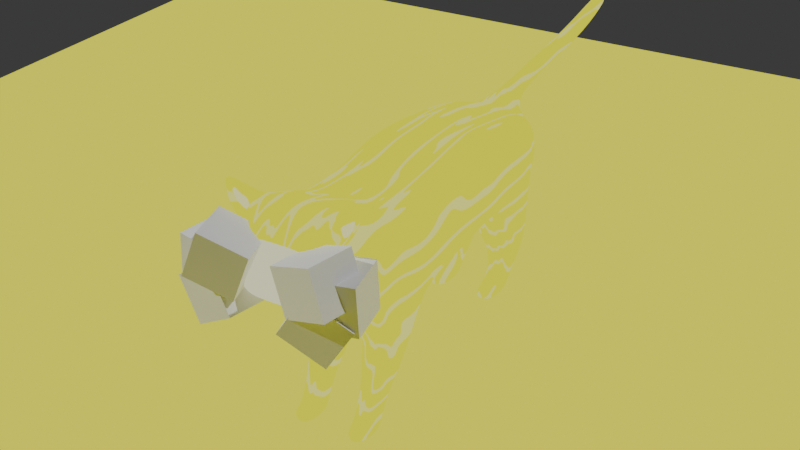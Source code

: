# Source: cat.blend  (saved by Blender 4.0.36; exported with 4.5.12 LTS)
import bpy
from mathutils import Matrix  # noqa: F401  (used for matrix-valued properties, if any)

bpy.ops.wm.read_factory_settings(use_empty=True)
scene = bpy.context.scene
scene.name = 'Scene'

# ---- collections
col_collection = bpy.data.collections.new('Collection'); scene.collection.children.link(col_collection)
col_wgts_rig = bpy.data.collections.new('WGTS_rig'); col_collection.children.link(col_wgts_rig)
col_wgts_rig.hide_render = True
col_wgts_rig.hide_viewport = True

# ---- images (referenced by path relative to the original .blend; pixels are not part of the script)
import os
ASSET_DIR = os.environ.get("B2B_ASSET_DIR", "")  # directory of the original .blend (textures are referenced by path, not embedded)
HERE = os.path.dirname(os.path.abspath(__file__))  # packed textures are extracted next to this script under _unpacked/

def load_image(name, relpath, width, height, colorspace="sRGB"):
    """Load a texture the original file referenced (path relative to the .blend, or extracted next to this script)."""
    p = next((c for c in (os.path.join(HERE, relpath), os.path.join(ASSET_DIR, relpath)) if relpath and os.path.exists(c)), "")
    if p:
        img = bpy.data.images.load(p, check_existing=True)
        img.name = name
    else:  # same state as the original file: an image datablock whose file is absent (Cycles renders it pink)
        img = bpy.data.images.new(name, width, height)
        img.source = "FILE"
        img.filepath = "//" + (relpath or name)
    img.colorspace_settings.name = colorspace
    return img
img_cat_face_png = load_image('cat_face.png', 'cat_face.png', 1024, 1024, 'sRGB')

# ---- materials (node trees are filled in below, after node groups)
mat_celshading = bpy.data.materials.new('CelShading')
mat_celshading.alpha_threshold = 0.0
mat_celshading.use_transparent_shadow = False
mat_celshading.roughness = 0.5
mat_celshading.line_color = (0.0, 0.0, 0.0, 1.0)
mat_face = bpy.data.materials.new('Face')
mat_face.alpha_threshold = 0.0
mat_face.use_transparent_shadow = False
mat_face.roughness = 0.5
mat_face.line_color = (0.0, 0.0, 0.0, 1.0)
mat_oreilleinside = bpy.data.materials.new('Oreilleinside')
mat_oreilleinside.alpha_threshold = 0.0
mat_oreilleinside.use_transparent_shadow = False
mat_oreilleinside.roughness = 0.5
mat_oreilleinside.line_color = (0.0, 0.0, 0.0, 1.0)
mat_vert = bpy.data.materials.new('Vert')
mat_vert.alpha_threshold = 0.0
mat_vert.use_transparent_shadow = False
mat_vert.roughness = 0.5
mat_vert.line_color = (0.0, 0.0, 0.0, 1.0)
mat_material_001 = bpy.data.materials.new('Material.001')
mat_material_001.use_transparent_shadow = False

# ---- node groups
ng_celshade = bpy.data.node_groups.new('CelShade', 'ShaderNodeTree')
_s = ng_celshade.interface.new_socket(name='Result', in_out='OUTPUT', socket_type='NodeSocketColor')
_s.default_value = (0.0, 0.0, 0.0, 0.0)
_s = ng_celshade.interface.new_socket(name='Color', in_out='INPUT', socket_type='NodeSocketColor')
_s.default_value = (0.8, 0.8, 0.8, 1.0)
_s = ng_celshade.interface.new_socket(name='LitThreshold', in_out='INPUT', socket_type='NodeSocketFloat')
_s.default_value = 0.5
_s.min_value = 0.0
_s.max_value = 1.0
_s.description = 'Above this value, the default color will be used, before that, a darker color will be used'
_s = ng_celshade.interface.new_socket(name='DarkThreshold', in_out='INPUT', socket_type='NodeSocketFloat')
_s.default_value = 0.1
_s.min_value = 0.0
_s.max_value = 1.0
_s.description = 'Below this threshold will be near black'
_s = ng_celshade.interface.new_socket(name='CorrectHue', in_out='INPUT', socket_type='NodeSocketFloat')
_s.subtype = 'FACTOR'
_s.default_value = 1.0
_s.min_value = 0.0
_s.max_value = 1.0
_s.description = 'Correct color according to eg light color'
_N = ng_celshade.nodes; _L = ng_celshade.links
n0 = _N.new('ShaderNodeSeparateColor'); n0.name = 'Separate Color.002'; n0.location = (-1026, -207)
n1 = _N.new('ShaderNodeCombineColor'); n1.name = 'Combine Color.002'; n1.location = (-660, -326)
n2 = _N.new('ShaderNodeMix'); n2.name = 'Mix'; n2.location = (-181, 304)
n2.data_type = 'RGBA'
n3 = _N.new('ShaderNodeCombineColor'); n3.name = 'Combine Color'; n3.location = (-368, -43)
n4 = _N.new('ShaderNodeShaderToRGB'); n4.name = 'Shader to RGB'; n4.location = (-1078, 129)
n5 = _N.new('ShaderNodeMath'); n5.name = 'Math.002'; n5.location = (-364, -570)
n5.operation = 'DIVIDE'
n5.inputs[1].default_value = 10.0
n6 = _N.new('ShaderNodeMath'); n6.name = 'Math'; n6.location = (-566, -171)
n6.operation = 'DIVIDE'
n6.inputs[1].default_value = 2.0
n7 = _N.new('ShaderNodeBsdfDiffuse'); n7.name = 'Diffuse BSDF'; n7.location = (-1335, 134)
n8 = _N.new('ShaderNodeSeparateColor'); n8.name = 'Separate Color'; n8.location = (-822, -61)
n9 = _N.new('ShaderNodeMix'); n9.name = 'Mix.001'; n9.location = (456, 136)
n9.data_type = 'RGBA'
n10 = _N.new('ShaderNodeCombineColor'); n10.name = 'Combine Color.003'; n10.location = (-129, -385)
n11 = _N.new('NodeGroupInput'); n11.name = 'Group Input.001'; n11.location = (-28, 510)
n12 = _N.new('NodeGroupOutput'); n12.name = 'Group Output'; n12.location = (1589, 81)
n13 = _N.new('ShaderNodeMath'); n13.name = 'Math.001'; n13.location = (-850, 461)
n13.operation = 'GREATER_THAN'
n14 = _N.new('ShaderNodeMath'); n14.name = 'Math.003'; n14.location = (-768, 97)
n14.operation = 'GREATER_THAN'
n15 = _N.new('NodeGroupInput'); n15.name = 'Group Input'; n15.location = (-1535, 0)
n16 = _N.new('NodeGroupInput'); n16.name = 'Group Input.002'; n16.location = (-1101, 309)
n17 = _N.new('NodeGroupInput'); n17.name = 'Group Input.003'; n17.location = (1110, 396)
n18 = _N.new('ShaderNodeSeparateColor'); n18.name = 'Separate Color.001'; n18.location = (921, 108)
n19 = _N.new('ShaderNodeSeparateColor'); n19.name = 'Separate Color.003'; n19.location = (636, 479)
n20 = _N.new('ShaderNodeCombineColor'); n20.name = 'Combine Color.001'; n20.location = (1234, 147)
n21 = _N.new('ShaderNodeShaderToRGB'); n21.name = 'Shader to RGB.001'; n21.location = (461, 473)
n22 = _N.new('ShaderNodeMix'); n22.name = 'Mix.002'; n22.location = (1335, 412)
n22.data_type = 'RGBA'
n22.clamp_factor = False
n23 = _N.new('ShaderNodeBsdfDiffuse'); n23.name = 'Diffuse BSDF.001'; n23.location = (179, 530)
_L.new(n8.outputs[1], n10.inputs[1])
_L.new(n9.outputs[2], n22.inputs[6])
_L.new(n6.outputs[0], n3.inputs[2])
_L.new(n3.outputs[0], n2.inputs[6])
_L.new(n0.outputs[1], n1.inputs[1])
_L.new(n8.outputs[2], n5.inputs[0])
_L.new(n8.outputs[2], n6.inputs[0])
_L.new(n0.outputs[2], n1.inputs[2])
_L.new(n9.outputs[2], n18.inputs[0])
_L.new(n10.outputs[0], n9.inputs[6])
_L.new(n21.outputs[0], n19.inputs[0])
_L.new(n8.outputs[0], n3.inputs[0])
_L.new(n8.outputs[1], n3.inputs[1])
_L.new(n20.outputs[0], n22.inputs[7])
_L.new(n1.outputs[0], n2.inputs[7])
_L.new(n8.outputs[0], n10.inputs[0])
_L.new(n0.outputs[0], n1.inputs[0])
_L.new(n7.outputs[0], n4.inputs[0])
_L.new(n5.outputs[0], n10.inputs[2])
_L.new(n2.outputs[2], n9.inputs[7])
_L.new(n19.outputs[0], n20.inputs[0])
_L.new(n15.outputs[0], n0.inputs[0])
_L.new(n15.outputs[0], n8.inputs[0])
_L.new(n4.outputs[0], n13.inputs[0])
_L.new(n4.outputs[0], n14.inputs[0])
_L.new(n13.outputs[0], n2.inputs[0])
_L.new(n14.outputs[0], n9.inputs[0])
_L.new(n16.outputs[1], n13.inputs[1])
_L.new(n16.outputs[2], n14.inputs[1])
_L.new(n17.outputs[3], n22.inputs[0])
_L.new(n19.outputs[1], n20.inputs[1])
_L.new(n22.outputs[2], n12.inputs[0])
_L.new(n11.outputs[0], n23.inputs[0])
_L.new(n23.outputs[0], n21.inputs[0])
_L.new(n18.outputs[2], n20.inputs[2])
n12.is_active_output = True

# ---- material node trees
mat_celshading.use_nodes = True; mat_celshading.node_tree.nodes.clear()
_N = mat_celshading.node_tree.nodes; _L = mat_celshading.node_tree.links
n0 = _N.new('ShaderNodeMapping'); n0.name = 'Mapping'; n0.location = (1600, 157)
n0.inputs[2].default_value = (-1.391, -0.3752, -1.578)
n1 = _N.new('ShaderNodeTexCoord'); n1.name = 'Texture Coordinate'; n1.location = (1420, 157)
n2 = _N.new('ShaderNodeGroup'); n2.name = 'Group'; n2.location = (2140, 443)
n2.node_tree = ng_celshade
n2.inputs[1].default_value = 0.548
n2.inputs[2].default_value = 0.1
n2.inputs[3].default_value = 1.0
n3 = _N.new('ShaderNodeOutputMaterial'); n3.name = 'Material Output'; n3.location = (2334, 94)
n4 = _N.new('ShaderNodeMix'); n4.name = 'Mix'; n4.location = (2022, 230)
n4.data_type = 'RGBA'
n4.inputs[6].default_value = (0.4974, 0.1734, 0.003032, 1.0)
n4.inputs[7].default_value = (0.7011, 0.5814, 0.3721, 1.0)
n5 = _N.new('ShaderNodeTexWave'); n5.name = 'Wave Texture'; n5.location = (1780, 197)
n5.inputs[1].default_value = -2.7
n5.inputs[2].default_value = 13.5
n6 = _N.new('ShaderNodeMath'); n6.name = 'Math'; n6.location = (1978, -4)
n6.operation = 'GREATER_THAN'
n6.inputs[1].default_value = 0.9
_L.new(n2.outputs[0], n3.inputs[0])
_L.new(n0.outputs[0], n5.inputs[0])
_L.new(n1.outputs[0], n0.inputs[0])
_L.new(n4.outputs[2], n2.inputs[0])
_L.new(n5.outputs[1], n6.inputs[0])
_L.new(n6.outputs[0], n4.inputs[0])
n3.is_active_output = True
mat_face.use_nodes = True; mat_face.node_tree.nodes.clear()
_N = mat_face.node_tree.nodes; _L = mat_face.node_tree.links
n0 = _N.new('ShaderNodeMapping'); n0.name = 'Mapping'; n0.location = (1600, 157)
n0.inputs[2].default_value = (-1.391, -0.3752, -1.578)
n1 = _N.new('ShaderNodeTexCoord'); n1.name = 'Texture Coordinate'; n1.location = (1420, 157)
n2 = _N.new('ShaderNodeTexWave'); n2.name = 'Wave Texture'; n2.location = (1780, 197)
n2.inputs[1].default_value = -2.7
n2.inputs[2].default_value = 13.5
n3 = _N.new('ShaderNodeMath'); n3.name = 'Math'; n3.location = (1978, -4)
n3.operation = 'GREATER_THAN'
n3.inputs[1].default_value = 0.9
n4 = _N.new('ShaderNodeOutputMaterial'); n4.name = 'Material Output'; n4.location = (2774, 188)
n5 = _N.new('ShaderNodeGroup'); n5.name = 'Group'; n5.location = (2687, 466)
n5.node_tree = ng_celshade
n5.inputs[1].default_value = 0.548
n5.inputs[2].default_value = 0.1
n5.inputs[3].default_value = 1.0
n6 = _N.new('ShaderNodeMix'); n6.name = 'Mix'; n6.location = (2022, 230)
n6.data_type = 'RGBA'
n6.inputs[6].default_value = (0.4974, 0.1734, 0.003032, 1.0)
n6.inputs[7].default_value = (0.7011, 0.5814, 0.3721, 1.0)
n7 = _N.new('ShaderNodeTexImage'); n7.name = 'Image Texture'; n7.location = (2192, 130)
n7.image = img_cat_face_png
n8 = _N.new('ShaderNodeMix'); n8.name = 'Mix.001'; n8.location = (2519, 272)
n8.data_type = 'RGBA'
_L.new(n5.outputs[0], n4.inputs[0])
_L.new(n0.outputs[0], n2.inputs[0])
_L.new(n1.outputs[0], n0.inputs[0])
_L.new(n2.outputs[1], n3.inputs[0])
_L.new(n3.outputs[0], n6.inputs[0])
_L.new(n7.outputs[1], n8.inputs[0])
_L.new(n8.outputs[2], n5.inputs[0])
_L.new(n7.outputs[0], n8.inputs[7])
_L.new(n6.outputs[2], n8.inputs[6])
n4.is_active_output = True
mat_oreilleinside.use_nodes = True; mat_oreilleinside.node_tree.nodes.clear()
_N = mat_oreilleinside.node_tree.nodes; _L = mat_oreilleinside.node_tree.links
n0 = _N.new('ShaderNodeGroup'); n0.name = 'Group'; n0.location = (2140, 443)
n0.node_tree = ng_celshade
n0.inputs[0].default_value = (0.8001, 0.05722, 0.7025, 1.0)
n0.inputs[1].default_value = 0.548
n0.inputs[2].default_value = 0.1
n0.inputs[3].default_value = 1.0
n1 = _N.new('ShaderNodeOutputMaterial'); n1.name = 'Material Output'; n1.location = (2334, 94)
_L.new(n0.outputs[0], n1.inputs[0])
n1.is_active_output = True
mat_vert.use_nodes = True; mat_vert.node_tree.nodes.clear()
_N = mat_vert.node_tree.nodes; _L = mat_vert.node_tree.links
n0 = _N.new('ShaderNodeOutputMaterial'); n0.name = 'Material Output'; n0.location = (2334, 94)
n1 = _N.new('ShaderNodeGroup'); n1.name = 'Group'; n1.location = (2101, 221)
n1.node_tree = ng_celshade
n1.inputs[0].default_value = (0.1176, 0.8, 0.07545, 1.0)
n1.inputs[1].default_value = 0.5
n1.inputs[2].default_value = 0.3
n1.inputs[3].default_value = 1.0
_L.new(n1.outputs[0], n0.inputs[0])
n0.is_active_output = True
mat_material_001.use_nodes = True; mat_material_001.node_tree.nodes.clear()
_N = mat_material_001.node_tree.nodes; _L = mat_material_001.node_tree.links
n0 = _N.new('ShaderNodeBsdfPrincipled'); n0.name = 'Principled BSDF'; n0.location = (10, 300)
n0.inputs[3].default_value = 1.45
n1 = _N.new('ShaderNodeOutputMaterial'); n1.name = 'Material Output'; n1.location = (300, 300)
_L.new(n0.outputs[0], n1.inputs[0])
n1.is_active_output = True

# ---- world
world_world_001 = bpy.data.worlds.new('World.001'); scene.world = world_world_001
world_world_001.use_nodes = True; world_world_001.node_tree.nodes.clear()
_N = world_world_001.node_tree.nodes; _L = world_world_001.node_tree.links
n0 = _N.new('ShaderNodeBackground'); n0.name = 'Background'; n0.location = (10, 300)
n0.inputs[0].default_value = (0.05, 0.05, 0.05, 1.0)
n1 = _N.new('ShaderNodeOutputWorld'); n1.name = 'World Output'; n1.location = (300, 300)
_L.new(n0.outputs[0], n1.inputs[0])
n1.is_active_output = True
world_world_001.use_sun_shadow = False
world_world_001.sun_shadow_jitter_overblur = 0.0

# ---- cameras
cam_camera = bpy.data.cameras.new('Camera')
cam_camera.clip_end = 100.0
cam_camera.ortho_scale = 7.314

# ---- lights
light_light = bpy.data.lights.new('Light', 'POINT')
light_light.transmission_factor = 0.0
light_light.use_soft_falloff = False
light_light.energy = 1000.0
light_light.shadow_soft_size = 0.1
light_light.shadow_maximum_resolution = 0.006
light_light.use_absolute_resolution = True
light_sun = bpy.data.lights.new('Sun', 'SUN')
light_sun.transmission_factor = 0.0
light_sun.energy = 1.87

# ---- meshes
me_cube_001 = bpy.data.meshes.new('Cube.001')
me_cube_001.from_pydata([(0.176, -1.6, 0.1722), (0.176, -1.472, 0.4455), (0.176, -1.327, 0.04402), (0.176, -1.199, 0.3173), (0.4703, -1.6, 0.1722), (0.4703, -1.472, 0.4455), (0.4703, -1.327, 0.04402), (0.4703, -1.199, 0.3173), (0.176, -1.403, -0.04892), (0.176, -1.651, 0.124), (0.4703, -1.403, -0.04892), (0.4703, -1.651, 0.124), (0.2368, -1.781, -0.04927), (0.2368, -1.791, 0.1276), (0.4095, -1.781, -0.04927), (0.4095, -1.791, 0.1276), (0.1057, -1.403, 0.7637), (0.1057, -0.9988, 0.5743), (0.5407, -0.9988, 0.5743), (0.5407, -1.403, 0.7637), (0.07072, -1.344, 0.9408), (0.07072, -0.8298, 0.8818), (0.5756, -0.8298, 0.8818), (0.5756, -1.344, 0.9408), (0.0, -1.49, 1.238), (0.0, -0.4732, 1.14), (0.6225, -0.6049, 1.274), (0.6225, -1.437, 1.238), (0.0, -1.659, 1.634), (0.558, -1.659, 1.635), (0.0, -1.319, 2.545), (0.0, -0.6551, 2.507), (0.0, 0.1529, 1.234), (0.6936, 0.1529, 1.234), (0.0, 0.09631, 2.599), (0.0, 1.038, 1.332), (0.6439, 1.038, 1.332), (0.0, 0.9899, 2.501), (0.176, 1.462, 0.142), (0.176, 1.623, 0.3132), (0.176, 1.735, 0.01384), (0.176, 1.896, 0.1851), (0.4703, 1.462, 0.142), (0.4703, 1.623, 0.3132), (0.4703, 1.735, 0.01384), (0.4703, 1.896, 0.1851), (0.176, 1.54, -0.04154), (0.176, 1.292, 0.1314), (0.4703, 1.54, -0.04154), (0.4703, 1.292, 0.1314), (0.2368, 1.226, -0.08822), (0.2368, 1.216, 0.0887), (0.4095, 1.226, -0.08822), (0.4095, 1.216, 0.0887), (0.06427, 1.623, 0.531), (0.06388, 2.086, 0.5886), (0.5524, 2.086, 0.5886), (0.5524, 1.623, 0.531), (0.01797, 1.312, 0.8861), (0.06791, 1.975, 0.913), (0.6465, 1.975, 0.913), (0.6465, 1.312, 0.8861), (0.0, 1.164, 1.191), (0.0, 2.082, 1.296), (0.6707, 2.08, 1.296), (0.6225, 1.164, 1.191), (0.0, 2.201, 1.889), (0.6652, 2.103, 1.442), (0.0, 2.216, 2.301), (0.4825, -1.712, 1.997), (0.0, -1.711, 1.995), (0.0, -1.428, 2.638), (0.0, 2.223, 2.001), (0.0, 1.715, 2.381), (0.1892, -2.674, 2.25), (0.0, -1.926, 1.962), (0.4921, -1.931, 1.987), (0.0, -1.918, 2.833), (0.3153, -2.56, 2.271), (0.0, -2.219, 1.965), (0.4926, -2.218, 1.997), (0.0, -2.211, 2.836), (0.4105, -2.464, 2.451), (0.0, -2.441, 1.998), (0.4705, -2.441, 2.0), (0.0, -2.463, 2.623), (0.0, -2.674, 2.25), (0.0, -2.559, 2.065), (0.3147, -2.559, 2.065), (0.0, -2.557, 2.358), (0.0, -2.652, 2.186), (0.1716, -2.652, 2.186), (0.0, -2.622, 2.304), (0.0, 2.514, 2.175), (0.0, 2.504, 2.398), (0.0, 3.556, 2.273), (0.0, 3.536, 2.441), (0.0, 4.594, 2.336), (0.0, 5.599, 2.591), (0.0, 5.577, 2.692), (0.6225, -0.6452, 2.247), (0.497, -0.6546, 2.475), (0.4968, -1.319, 2.545), (0.6225, -1.377, 2.305), (0.6936, 0.107, 2.341), (0.5686, 0.09631, 2.599), (0.6439, 0.9996, 2.268), (0.5186, 0.9899, 2.501), (0.2381, 2.239, 2.056), (0.258, 2.169, 2.196), (0.3605, -1.428, 2.638), (0.4856, -1.501, 2.474), (0.6692, 2.107, 2.079), (0.5431, 2.013, 2.279), (0.4031, -1.918, 2.833), (0.5273, -1.92, 2.626), (0.4008, -2.214, 2.836), (0.4545, -2.27, 2.581), (0.3486, -2.463, 2.623), (0.2506, -2.557, 2.358), (0.2393, -2.622, 2.304), (0.1322, 2.51, 2.255), (0.08438, 2.507, 2.344), (0.1372, 3.553, 2.319), (0.09912, 3.55, 2.407), (0.131, 4.589, 2.361), (0.1066, 4.57, 2.473), (0.07954, 5.567, 2.661), (0.1091, 5.599, 2.591), (0.0, 4.559, 2.495), (0.258, 2.169, 2.196), (0.5903, -1.571, 1.43), (0.0, -1.64, 1.435), (0.0, 1.966, 2.341), (0.4262, -1.919, 2.794), (0.5042, -1.921, 2.664), (0.4224, -2.219, 2.833), (0.4786, -2.215, 2.592), (0.5679, -2.033, 2.898), (0.5578, -1.959, 2.694), (0.5106, -2.23, 2.932), (0.6677, -2.253, 2.726), (0.6908, -2.171, 3.014), (0.7255, -2.179, 2.972), (0.6586, -2.217, 2.96), (0.6679, -2.226, 2.952), (0.4008, -2.214, 2.836), (0.4679, -2.286, 2.514), (0.5195, -2.239, 2.882), (0.6423, -2.25, 2.76), (0.6847, -2.203, 3.019), (0.722, -2.22, 2.969), (0.5363, -2.172, 2.847), (0.6282, -2.181, 2.75), (0.4646, -2.112, 2.785), (0.5028, -2.144, 2.62), (0.6459, -2.15, 2.904), (0.6644, -2.169, 2.862)], [(109, 130)], [(0, 1, 3, 2), (6, 7, 5, 4), (0, 2, 8, 9), (6, 4, 11, 10), (10, 11, 15, 14), (9, 8, 12, 13), (18, 17, 21, 22), (5, 7, 18, 19), (3, 1, 16, 17), (8, 10, 14, 12), (23, 22, 26, 27), (86, 90, 91, 74), (19, 18, 22, 23), (17, 16, 20, 21), (63, 66, 67, 64), (21, 20, 24, 25), (26, 25, 32, 33), (1, 5, 19, 16), (100, 26, 33, 104), (27, 26, 29, 131), (79, 80, 84, 83), (83, 84, 88, 87), (62, 65, 36, 35), (104, 33, 36, 106), (69, 111, 115, 76), (29, 103, 111, 69), (33, 32, 35, 36), (38, 39, 41, 40), (40, 41, 45, 44), (42, 43, 39, 38), (40, 44, 48, 46), (45, 41, 55, 56), (44, 45, 43, 42), (38, 40, 46, 47), (49, 47, 51, 53), (44, 42, 49, 48), (42, 38, 47, 49), (46, 48, 52, 50), (48, 49, 53, 52), (50, 52, 53, 51), (47, 46, 50, 51), (43, 45, 56, 57), (54, 57, 61, 58), (41, 39, 54, 55), (39, 43, 57, 54), (61, 60, 64, 65), (57, 56, 60, 61), (55, 54, 58, 59), (56, 55, 59, 60), (58, 61, 65, 62), (132, 131, 29, 28), (65, 64, 67, 36), (59, 58, 62, 63), (86, 74, 120, 92), (119, 89, 92, 120), (29, 26, 100, 103), (118, 85, 89, 119), (72, 93, 121, 108), (73, 37, 107, 113), (87, 88, 91, 90), (108, 109, 112, 67), (80, 117, 82, 84), (116, 81, 85, 118), (88, 78, 74, 91), (22, 21, 25, 26), (114, 77, 81, 116), (76, 115, 117, 80), (28, 29, 69, 70), (110, 71, 77, 114), (7, 3, 17, 18), (84, 82, 78, 88), (31, 30, 102, 101), (16, 19, 23, 20), (118, 119, 78, 82), (119, 120, 74, 78), (123, 121, 93, 95), (97, 98, 128, 125), (95, 97, 125, 123), (129, 126, 127, 99), (96, 124, 126, 129), (98, 99, 127, 128), (101, 102, 103, 100), (105, 101, 100, 104), (107, 105, 104, 106), (106, 112, 113, 107), (102, 110, 111, 103), (115, 111, 110, 114), (122, 109, 108, 121), (121, 123, 124, 122), (123, 125, 126, 124), (127, 126, 125, 128), (117, 116, 118, 82), (70, 69, 76, 75), (34, 105, 107, 37), (102, 30, 71, 110), (75, 76, 80, 79), (60, 59, 63, 64), (12, 14, 15, 13), (4, 0, 9, 11), (11, 9, 13, 15), (2, 6, 10, 8), (109, 68, 133, 112), (1, 0, 4, 5), (7, 6, 2, 3), (20, 23, 27, 24), (106, 36, 67, 112), (31, 101, 105, 34), (109, 122, 94, 68), (94, 122, 124, 96), (72, 108, 67, 66), (24, 27, 131, 132), (112, 133, 73, 113), (117, 115, 135, 147), (115, 114, 134, 135), (114, 116, 146, 134), (116, 117, 147, 146), (134, 146, 140, 138), (141, 139, 143, 151), (145, 144, 156, 157), (147, 135, 139, 141), (135, 134, 138, 139), (143, 142, 150, 151), (139, 138, 142, 143), (138, 140, 150, 142), (144, 148, 152, 156), (137, 136, 146, 147), (136, 148, 140, 146), (149, 137, 147, 141), (144, 145, 151, 150), (145, 149, 141, 151), (148, 144, 150, 140), (154, 155, 153, 152), (152, 153, 157, 156), (148, 136, 154, 152), (149, 145, 157, 153), (137, 149, 153, 155), (136, 137, 155, 154)])
me_cube_001.polygons.foreach_set('use_smooth', [True] * 137)
me_cube_001.polygons.foreach_set('material_index', [0, 0, 0, 0, 0, 0, 0, 0, 0, 0, 0, 1, 0, 0, 0, 0, 0, 0, 0, 0, 0, 1, 0, 0, 0, 0, 0, 0, 0, 0, 0, 0, 0, 0, 0, 0, 0, 0, 0, 0, 0, 0, 0, 0, 0, 0, 0, 0, 0, 0, 0, 0, 0, 1, 1, 0, 1, 0, 0, 1, 0, 0, 0, 1, 0, 0, 0, 0, 0, 0, 1, 0, 0, 1, 1, 0, 0, 0, 0, 0, 0, 0, 0, 0, 0, 0, 0, 0, 0, 0, 0, 0, 0, 0, 0, 0, 0, 0, 0, 0, 0, 0, 0, 0, 0, 0, 0, 0, 0, 0, 0, 0, 0, 0, 0, 0, 0, 0, 0, 0, 0, 0, 0, 0, 0, 0, 0, 0, 0, 0, 0, 2, 2, 0, 0, 0, 0])
_uv = me_cube_001.uv_layers.new(name='UVMap')
_uv.uv.foreach_set('vector', [0.1549, 0.08407, 0.1552, 0.08335, 0.1557, 0.08456, 0.1549, 0.08409, 0.1548, 0.08408, 0.1545, 0.08479, 0.154, 0.08359, 0.1549, 0.08408, 0.1549, 0.08407, 0.1549, 0.08409, 0.1549, 0.08409, 0.1549, 0.08408, 0.1548, 0.08408, 0.1549, 0.08408, 0.1549, 0.08408, 0.1549, 0.08408, 0.1549, 0.08408, 0.1549, 0.08408, 0.1549, 0.08408, 0.1549, 0.08408, 0.1549, 0.08408, 0.1549, 0.08409, 0.1549, 0.08408, 0.1549, 0.08408, 0.1534, 0.08805, 0.1588, 0.08579, 0.1709, 0.0931, 0.15, 0.09655, 0.154, 0.08359, 0.1545, 0.08479, 0.1534, 0.08805, 0.151, 0.08274, 0.1557, 0.08456, 0.1552, 0.08335, 0.1563, 0.07993, 0.1588, 0.08579, 0.1549, 0.08409, 0.1549, 0.08408, 0.1549, 0.08408, 0.1549, 0.08408, 0.1464, 0.08186, 0.15, 0.09655, 0.1377, 0.1271, 0.136, 0.07728, 0.4429, 0.4573, 0.4376, 0.3724, 0.6419, 0.362, 0.6546, 0.4354, 0.151, 0.08274, 0.1534, 0.08805, 0.15, 0.09655, 0.1464, 0.08186, 0.1588, 0.08579, 0.1563, 0.07993, 0.1588, 0.0721, 0.1709, 0.0931, 0.1849, 0.35, 0.1325, 0.3768, 0.1405, 0.3208, 0.149, 0.3164, 0.1709, 0.0931, 0.1588, 0.0721, 0.1611, 0.04683, 0.1974, 0.1144, 0.1377, 0.1271, 0.1974, 0.1144, 0.2101, 0.1764, 0.1494, 0.1844, 0.1552, 0.08335, 0.154, 0.08359, 0.151, 0.08274, 0.1563, 0.07993, 0.06501, 0.1333, 0.1377, 0.1271, 0.1494, 0.1844, 0.06621, 0.1898, 0.136, 0.07728, 0.1377, 0.1271, 0.1145, 0.06257, 0.1261, 0.06937, 0.0849, 0.005892, 0.07066, 0.02805, 0.06595, 0.02068, 0.07206, 0.0008101, 0.4605, 7.734e-05, 0.9553, -0.03732, 0.8134, 0.2101, 0.4395, 0.1721, 0.209, 0.277, 0.1568, 0.2711, 0.1503, 0.2559, 0.2101, 0.2599, 0.06621, 0.1898, 0.1494, 0.1844, 0.1503, 0.2559, 0.07751, 0.257, 0.08818, 0.05188, 0.05097, 0.06826, 0.04919, 0.04384, 0.07872, 0.03816, 0.1145, 0.06257, 0.06326, 0.07939, 0.05097, 0.06826, 0.08818, 0.05188, 0.1494, 0.1844, 0.2101, 0.1764, 0.2101, 0.2599, 0.1503, 0.2559, 0.171, 0.3058, 0.1718, 0.3054, 0.1711, 0.3066, 0.171, 0.306, 0.171, 0.306, 0.1711, 0.3066, 0.1703, 0.3062, 0.1707, 0.3059, 0.1709, 0.3057, 0.1704, 0.3049, 0.1718, 0.3054, 0.171, 0.3058, 0.171, 0.306, 0.1707, 0.3059, 0.1709, 0.3058, 0.1709, 0.3058, 0.1703, 0.3062, 0.1711, 0.3066, 0.1717, 0.3087, 0.1684, 0.3078, 0.1707, 0.3059, 0.1703, 0.3062, 0.1704, 0.3049, 0.1709, 0.3057, 0.171, 0.3058, 0.171, 0.306, 0.1709, 0.3058, 0.1709, 0.3058, 0.1709, 0.3058, 0.1709, 0.3058, 0.1709, 0.3058, 0.1709, 0.3058, 0.1707, 0.3059, 0.1709, 0.3057, 0.1709, 0.3058, 0.1709, 0.3058, 0.1709, 0.3057, 0.171, 0.3058, 0.1709, 0.3058, 0.1709, 0.3058, 0.1709, 0.3058, 0.1709, 0.3058, 0.1709, 0.3058, 0.1709, 0.3058, 0.1709, 0.3058, 0.1709, 0.3058, 0.1709, 0.3058, 0.1709, 0.3058, 0.1709, 0.3058, 0.1709, 0.3058, 0.1709, 0.3058, 0.1709, 0.3058, 0.1709, 0.3058, 0.1709, 0.3058, 0.1709, 0.3058, 0.1709, 0.3058, 0.1704, 0.3049, 0.1703, 0.3062, 0.1684, 0.3078, 0.1687, 0.3026, 0.1746, 0.305, 0.1687, 0.3026, 0.1643, 0.2922, 0.1868, 0.2953, 0.1711, 0.3066, 0.1718, 0.3054, 0.1746, 0.305, 0.1717, 0.3087, 0.1718, 0.3054, 0.1704, 0.3049, 0.1687, 0.3026, 0.1746, 0.305, 0.1643, 0.2922, 0.1621, 0.3093, 0.149, 0.3164, 0.1568, 0.2711, 0.1687, 0.3026, 0.1684, 0.3078, 0.1621, 0.3093, 0.1643, 0.2922, 0.1717, 0.3087, 0.1746, 0.305, 0.1868, 0.2953, 0.1754, 0.3182, 0.1684, 0.3078, 0.1717, 0.3087, 0.1754, 0.3182, 0.1621, 0.3093, 0.1868, 0.2953, 0.1643, 0.2922, 0.1568, 0.2711, 0.209, 0.277, 0.1444, 0.03629, 0.1261, 0.06937, 0.1145, 0.06257, 0.1304, 0.03057, 0.1568, 0.2711, 0.149, 0.3164, 0.1405, 0.3208, 0.1503, 0.2559, 0.1754, 0.3182, 0.1868, 0.2953, 0.209, 0.277, 0.1849, 0.35, 0.4429, 0.4573, 0.6546, 0.4354, 0.727, 0.4927, 0.4583, 0.5566, 0.7822, 0.5773, 0.4836, 0.6599, 0.4583, 0.5566, 0.727, 0.4927, 0.1145, 0.06257, 0.1377, 0.1271, 0.06501, 0.1333, 0.06326, 0.07939, 0.7618, 0.9006, 0.4955, 0.9999, 0.4836, 0.6599, 0.7822, 0.5773, 0.1269, 0.3829, 0.1083, 0.4103, 0.08727, 0.4064, 0.1062, 0.3664, 0.03681, 0.3383, 0.01388, 0.2718, 0.05661, 0.2594, 0.08961, 0.3257, 0.4395, 0.1721, 0.8134, 0.2101, 0.6419, 0.362, 0.4376, 0.3724, 0.1062, 0.3664, 0.089, 0.359, 0.1083, 0.3275, 0.1405, 0.3208, 0.07066, 0.02805, 0.04421, 0.03527, 0.05063, 0.02542, 0.06595, 0.02068, 0.03856, 0.03338, 0.02551, 0.02369, 0.03595, 0.01497, 0.04428, 0.0262, 0.8134, 0.2101, 0.842, 0.4513, 0.6546, 0.4354, 0.6419, 0.362, 0.15, 0.09655, 0.1709, 0.0931, 0.1974, 0.1144, 0.1377, 0.1271, 0.03527, 0.04218, 0.01784, 0.03652, 0.02551, 0.02369, 0.03856, 0.03338, 0.07872, 0.03816, 0.04919, 0.04384, 0.04421, 0.03527, 0.07066, 0.02805, 0.1304, 0.03057, 0.1145, 0.06257, 0.08818, 0.05188, 0.1097, 0.02152, 0.03588, 0.07088, 0.01233, 0.06901, 0.01784, 0.03652, 0.03527, 0.04218, 0.1545, 0.08479, 0.1557, 0.08456, 0.1588, 0.08579, 0.1534, 0.08805, 0.9553, -0.03732, 0.9241, 0.5683, 0.842, 0.4513, 0.8134, 0.2101, 0.005182, 0.1304, 0.01018, 0.07879, 0.04488, 0.08118, 0.04502, 0.1323, 0.1563, 0.07993, 0.151, 0.08274, 0.1464, 0.08186, 0.1588, 0.0721, 0.7618, 0.9006, 0.7822, 0.5773, 0.842, 0.4513, 0.9241, 0.5683, 0.7822, 0.5773, 0.727, 0.4927, 0.6546, 0.4354, 0.842, 0.4513, 0.09396, 0.5829, 0.08727, 0.4064, 0.1083, 0.4103, 0.12, 0.581, 0.1375, 0.7978, 0.1147, 1.0, 0.1011, 0.9724, 0.1052, 0.7964, 0.12, 0.581, 0.1375, 0.7978, 0.1052, 0.7964, 0.09396, 0.5829, 0.05976, 0.7946, 0.08191, 0.7956, 0.08745, 0.9766, 0.07282, 0.9966, 0.05668, 0.5819, 0.07624, 0.5839, 0.08191, 0.7956, 0.05976, 0.7946, 0.1147, 1.0, 0.07282, 0.9966, 0.08745, 0.9766, 0.1011, 0.9724, 0.04502, 0.1323, 0.04488, 0.08118, 0.06326, 0.07939, 0.06501, 0.1333, 0.04545, 0.1912, 0.04502, 0.1323, 0.06501, 0.1333, 0.06621, 0.1898, 0.05661, 0.2594, 0.04545, 0.1912, 0.06621, 0.1898, 0.07751, 0.257, 0.07751, 0.257, 0.1083, 0.3275, 0.08961, 0.3257, 0.05661, 0.2594, 0.04488, 0.08118, 0.03588, 0.07088, 0.05097, 0.06826, 0.06326, 0.07939, 0.04919, 0.04384, 0.05097, 0.06826, 0.03588, 0.07088, 0.03527, 0.04218, 0.07336, 0.4084, 0.089, 0.359, 0.1062, 0.3664, 0.08727, 0.4064, 0.08727, 0.4064, 0.09396, 0.5829, 0.07624, 0.5839, 0.07336, 0.4084, 0.09396, 0.5829, 0.1052, 0.7964, 0.08191, 0.7956, 0.07624, 0.5839, 0.08745, 0.9766, 0.08191, 0.7956, 0.1052, 0.7964, 0.1011, 0.9724, 0.04421, 0.03527, 0.03856, 0.03338, 0.04428, 0.0262, 0.05063, 0.02542, 0.1097, 0.02152, 0.08818, 0.05188, 0.07872, 0.03816, 0.09893, 0.01554, 4.581e-05, 0.1939, 0.04545, 0.1912, 0.05661, 0.2594, 0.01388, 0.2718, 0.04488, 0.08118, 0.01018, 0.07879, 0.01233, 0.06901, 0.03588, 0.07088, 0.09893, 0.01554, 0.07872, 0.03816, 0.07066, 0.02805, 0.0849, 0.005892, 0.1621, 0.3093, 0.1754, 0.3182, 0.1849, 0.35, 0.149, 0.3164, 0.1549, 0.08408, 0.1549, 0.08408, 0.1549, 0.08408, 0.1549, 0.08408, 0.1549, 0.08408, 0.1549, 0.08407, 0.1549, 0.08408, 0.1549, 0.08408, 0.1549, 0.08408, 0.1549, 0.08408, 0.1549, 0.08408, 0.1549, 0.08408, 0.1549, 0.08409, 0.1548, 0.08408, 0.1549, 0.08408, 0.1549, 0.08409, 0.089, 0.359, 0.06195, 0.3765, 0.05295, 0.3587, 0.1083, 0.3275, 0.1552, 0.08335, 0.1549, 0.08407, 0.1549, 0.08408, 0.154, 0.08359, 0.1545, 0.08479, 0.1548, 0.08408, 0.1549, 0.08409, 0.1557, 0.08456, 0.1588, 0.0721, 0.1464, 0.08186, 0.136, 0.07728, 0.1611, 0.04683, 0.07751, 0.257, 0.1503, 0.2559, 0.1405, 0.3208, 0.1083, 0.3275, 0.005182, 0.1304, 0.04502, 0.1323, 0.04545, 0.1912, 4.581e-05, 0.1939, 0.089, 0.359, 0.07336, 0.4084, 0.05928, 0.4097, 0.06195, 0.3765, 0.05928, 0.4097, 0.07336, 0.4084, 0.07624, 0.5839, 0.05668, 0.5819, 0.1269, 0.3829, 0.1062, 0.3664, 0.1405, 0.3208, 0.1325, 0.3768, 0.1611, 0.04683, 0.136, 0.07728, 0.1261, 0.06937, 0.1444, 0.03629, 0.1083, 0.3275, 0.05295, 0.3587, 0.03681, 0.3383, 0.08961, 0.3257, 0.04421, 0.03527, 0.04919, 0.04384, 0.04697, 0.04351, 0.04595, 0.0387, 0.04919, 0.04384, 0.03527, 0.04218, 0.03731, 0.04236, 0.04697, 0.04351, 0.03527, 0.04218, 0.03856, 0.03338, 0.0401, 0.03419, 0.03731, 0.04236, 0.03856, 0.03338, 0.04421, 0.03527, 0.04595, 0.0387, 0.0401, 0.03419, 0.03731, 0.04236, 0.0401, 0.03419, 0.04156, 0.03614, 0.04205, 0.03744, 0.04398, 0.03794, 0.04438, 0.04028, 0.04278, 0.0373, 0.04271, 0.03724, 0.04269, 0.03721, 0.04263, 0.03716, 0.04283, 0.03713, 0.04303, 0.03728, 0.04595, 0.0387, 0.04697, 0.04351, 0.04438, 0.04028, 0.04398, 0.03794, 0.04697, 0.04351, 0.03731, 0.04236, 0.04205, 0.03744, 0.04438, 0.04028, 0.04278, 0.0373, 0.04245, 0.03705, 0.04257, 0.03715, 0.04271, 0.03724, 0.04438, 0.04028, 0.04205, 0.03744, 0.04245, 0.03705, 0.04278, 0.0373, 0.04205, 0.03744, 0.04156, 0.03614, 0.04257, 0.03715, 0.04245, 0.03705, 0.04263, 0.03716, 0.04207, 0.03631, 0.04291, 0.03662, 0.04283, 0.03713, 0.04507, 0.03774, 0.0411, 0.03468, 0.0401, 0.03419, 0.04595, 0.0387, 0.0411, 0.03468, 0.04207, 0.03631, 0.04156, 0.03614, 0.0401, 0.03419, 0.04365, 0.03774, 0.04507, 0.03774, 0.04595, 0.0387, 0.04398, 0.03794, 0.04263, 0.03716, 0.04269, 0.03721, 0.04271, 0.03724, 0.04257, 0.03715, 0.04269, 0.03721, 0.04365, 0.03774, 0.04398, 0.03794, 0.04271, 0.03724, 0.04207, 0.03631, 0.04263, 0.03716, 0.04257, 0.03715, 0.04156, 0.03614, 0.04353, 0.03659, 0.0442, 0.03726, 0.04353, 0.03739, 0.04291, 0.03662, 0.04291, 0.03662, 0.04353, 0.03739, 0.04303, 0.03728, 0.04283, 0.03713, 0.04207, 0.03631, 0.0411, 0.03468, 0.04353, 0.03659, 0.04291, 0.03662, 0.04365, 0.03774, 0.04269, 0.03721, 0.04303, 0.03728, 0.04353, 0.03739, 0.04507, 0.03774, 0.04365, 0.03774, 0.04353, 0.03739, 0.0442, 0.03726, 0.0411, 0.03468, 0.04507, 0.03774, 0.0442, 0.03726, 0.04353, 0.03659])
me_cube_001.materials.append(mat_celshading)
me_cube_001.materials.append(mat_face)
me_cube_001.materials.append(mat_oreilleinside)
me_cube_001.update()
me_plane = bpy.data.meshes.new('Plane')
me_plane.from_pydata([(-1.0, -1.0, 0.0), (1.0, -1.0, 0.0), (-1.0, 1.0, 0.0), (1.0, 1.0, 0.0)], [], [(0, 1, 3, 2)])
_uv = me_plane.uv_layers.new(name='UVMap')
_uv.uv.foreach_set('vector', [0.0, 0.0, 1.0, 0.0, 1.0, 1.0, 0.0, 1.0])
me_plane.materials.append(mat_vert)
me_plane.update()
me_cube_002 = bpy.data.meshes.new('Cube.002')
me_cube_002.from_pydata([(0.3153, -2.56, 2.271), (0.8924, -2.463, 2.305)], [(0, 1)], [])
_uv = me_cube_002.uv_layers.new(name='UVMap')
_uv.uv.foreach_set('vector', [])
me_cube_002.materials.append(mat_material_001)
me_cube_002.update()
me_cube_003 = bpy.data.meshes.new('Cube.003')
me_cube_003.from_pydata([(0.2506, -2.557, 2.358), (0.7216, -2.668, 2.537)], [(0, 1)], [])
_uv = me_cube_003.uv_layers.new(name='UVMap')
_uv.uv.foreach_set('vector', [])
me_cube_003.materials.append(mat_material_001)
me_cube_003.update()
me_cube_004 = bpy.data.meshes.new('Cube.004')
me_cube_004.from_pydata([(0.3147, -2.559, 2.065), (0.7568, -2.454, 1.785)], [(0, 1)], [])
_uv = me_cube_004.uv_layers.new(name='UVMap')
_uv.uv.foreach_set('vector', [])
me_cube_004.materials.append(mat_material_001)
me_cube_004.update()
arm_metarig = bpy.data.armatures.new('metarig')  # bones are not reproduced

# ---- objects
ob_light = bpy.data.objects.new('Light', light_light)
ob_camera = bpy.data.objects.new('Camera', cam_camera)
ob_empty = bpy.data.objects.new('Empty', None)
ob_empty_001 = bpy.data.objects.new('Empty.001', None)
ob_metarig = bpy.data.objects.new('metarig', arm_metarig)
ob_chat = bpy.data.objects.new('Chat', me_cube_001)
ob_plane = bpy.data.objects.new('Plane', me_plane)
ob_sun = bpy.data.objects.new('Sun', light_sun)
ob_chat_001 = bpy.data.objects.new('Chat.001', me_cube_002)
ob_chat_002 = bpy.data.objects.new('Chat.002', me_cube_003)
ob_chat_003 = bpy.data.objects.new('Chat.003', me_cube_004)

# ---- transforms, parenting, visibility, modifiers, constraints
ob_light.location = (4.076, 1.005, 5.904)
ob_light.rotation_euler = (0.6503, 0.05522, 1.866)
ob_light.lock_rotations_4d = False
ob_light.empty_display_type = 'ARROWS'
ob_light.color = (0.0, 0.0, 0.0, 0.0)
ob_light.lineart.crease_threshold = 0.0
ob_camera.location = (0.4996, -0.9109, 0.767)
ob_camera.rotation_euler = (1.038, 1.808e-07, 0.5151)
ob_camera.lock_rotations_4d = False
ob_camera.empty_display_type = 'ARROWS'
ob_camera.color = (0.0, 0.0, 0.0, 0.0)
ob_camera.display_type = 'WIRE'
ob_camera.lineart.crease_threshold = 0.0
ob_empty.location = (0.04613, 0.6376, 0.143)
ob_empty.rotation_euler = (1.571, -0.0, -0.0)
ob_empty.scale = (0.09382, 0.09382, 0.09382)
ob_empty.empty_display_type = 'IMAGE'
ob_empty.empty_display_size = 5.0
ob_empty_001.location = (-0.5617, 0.01633, 0.2068)
ob_empty_001.rotation_euler = (1.571, 3.142, 1.571)
ob_empty_001.scale = (0.1576, -0.1576, 0.1576)
ob_empty_001.empty_display_type = 'IMAGE'
ob_empty_001.empty_display_size = 5.0
ob_metarig.location = (0.0, 0.0, 0.0)
ob_chat.location = (-8.493e-19, -0.006693, -0.003825)
ob_chat.rotation_euler = (-0.01591, -3.533e-18, 2.811e-20)
ob_chat.scale = (0.1, 0.1, 0.1)
_m = ob_chat.modifiers.new('Mirror', 'MIRROR')
_m.use_clip = True
_m = ob_chat.modifiers.new('Subdivision', 'SUBSURF')
_m.levels = 2
ob_plane.location = (0.0, 0.0, 0.0)
ob_sun.location = (-0.9456, -0.1983, 0.7609)
ob_sun.rotation_euler = (-0.1256, -1.02, 0.5331)
ob_chat_001.location = (-8.493e-19, 0.001783, -0.003825)
ob_chat_001.rotation_euler = (-0.01591, -3.533e-18, 2.811e-20)
ob_chat_001.scale = (0.1, 0.1, 0.1)
_m = ob_chat_001.modifiers.new('Mirror', 'MIRROR')
_m.use_clip = True
_m = ob_chat_001.modifiers.new('Subdivision', 'SUBSURF')
_m.levels = 2
_m = ob_chat_001.modifiers.new('Skin', 'SKIN')
ob_chat_002.location = (0.002536, -0.002332, -0.003825)
ob_chat_002.rotation_euler = (-0.01591, -3.533e-18, 2.811e-20)
ob_chat_002.scale = (0.1, 0.1, 0.1)
_m = ob_chat_002.modifiers.new('Mirror', 'MIRROR')
_m.use_clip = True
_m = ob_chat_002.modifiers.new('Subdivision', 'SUBSURF')
_m.levels = 2
_m = ob_chat_002.modifiers.new('Skin', 'SKIN')
ob_chat_003.location = (-0.002881, -0.004701, 0.007415)
ob_chat_003.rotation_euler = (-0.01591, -3.533e-18, 2.811e-20)
ob_chat_003.scale = (0.1, 0.1, 0.1)
_m = ob_chat_003.modifiers.new('Mirror', 'MIRROR')
_m.use_clip = True
_m = ob_chat_003.modifiers.new('Subdivision', 'SUBSURF')
_m.levels = 2
_m = ob_chat_003.modifiers.new('Skin', 'SKIN')

# ---- collection membership
col_collection.objects.link(ob_light)
col_collection.objects.link(ob_camera)
col_collection.objects.link(ob_empty)
col_collection.objects.link(ob_empty_001)
col_collection.objects.link(ob_metarig)
col_collection.objects.link(ob_chat)
col_collection.objects.link(ob_plane)
col_collection.objects.link(ob_sun)
col_collection.objects.link(ob_chat_001)
col_collection.objects.link(ob_chat_002)
col_collection.objects.link(ob_chat_003)
def _layer_coll(name, lc=None):
    lc = lc or bpy.context.view_layer.layer_collection
    for c in lc.children:
        if c.name == name: return c
        r = _layer_coll(name, c)
        if r: return r
_layer_coll('WGTS_rig').exclude = True

# ---- scene / render settings (as saved in the file)
scene.camera = ob_camera
scene.frame_start = 1; scene.frame_end = 250; scene.frame_set(1)
scene.render.engine = 'BLENDER_EEVEE_NEXT'
scene.cycles.sampling_pattern = 'TABULATED_SOBOL'
scene.eevee.use_gtao = True
bpy.context.view_layer.update()
